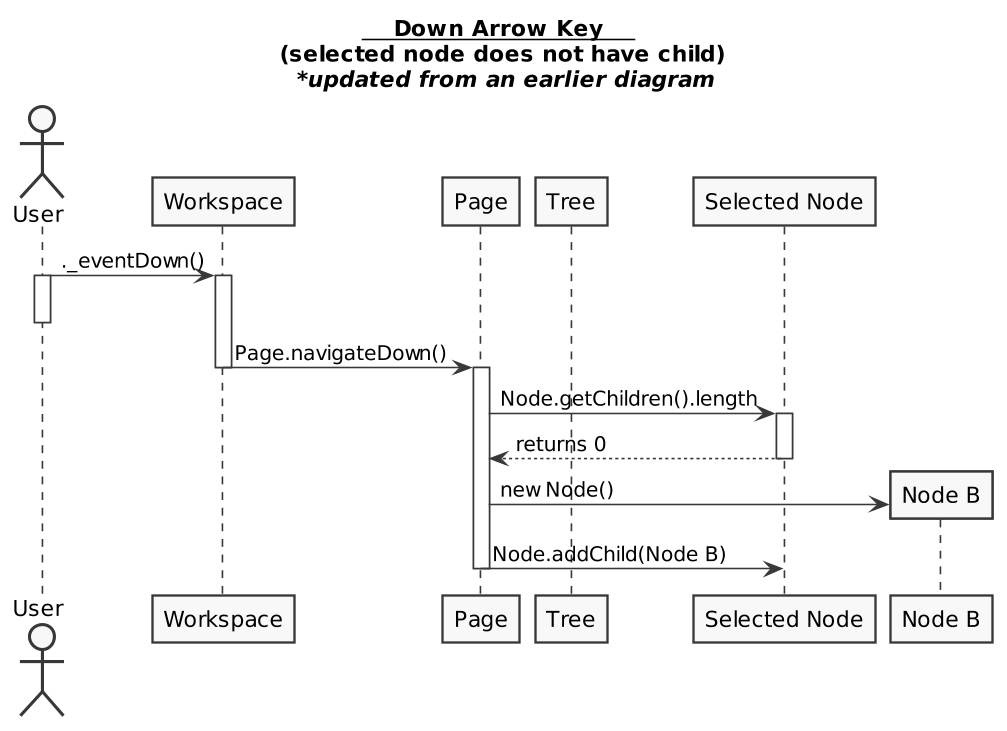

The diagram above was rendered by PlantUML. Its source (embedded in the PNG):
@startuml

skinparam monochrome true
skinparam shadowing false
skinparam dpi 150

title __**    Down Arrow Key    **__ \n (selected node does not have child) \n //*updated from an earlier diagram//

actor User as U
participant Workspace as W
participant Page as P
participant Tree as T
participant "Selected Node" as SN
participant "Node B" as NB

U -> W: ._eventDown()
activate U
deactivate U
activate W
W -> P: Page.navigateDown()
deactivate W
activate P
P -> SN: Node.getChildren().length
activate SN
SN --> P: returns 0
deactivate SN
create NB
P -> NB: new Node()
P -> SN: Node.addChild(Node B)
deactivate P

@enduml